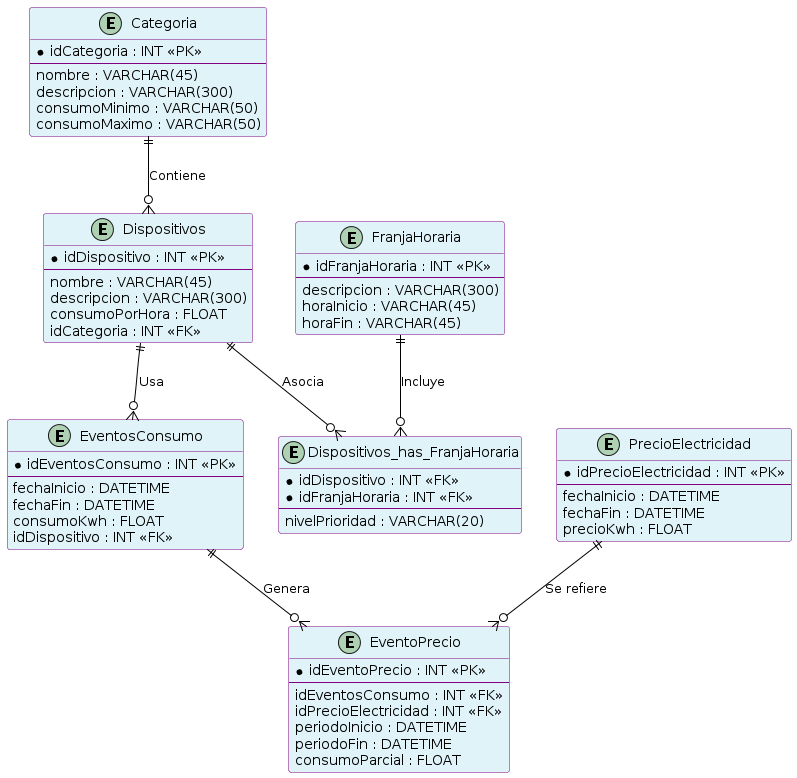

The diagram above was rendered by PlantUML. Its source (embedded in the PNG):
@startuml
skinparam class {
    BackgroundColor #E0F3F8
    ArrowColor Black
    BorderColor Purple
    FontSize 15
    ClassFontSize 15
    AttributeFontSize 14 
}

entity "Categoria" as categoria {
  * idCategoria : INT <<PK>>
  --
  nombre : VARCHAR(45)
  descripcion : VARCHAR(300)
  consumoMinimo : VARCHAR(50)
  consumoMaximo : VARCHAR(50)
}

entity "Dispositivos" as dispositivos {
  * idDispositivo : INT <<PK>>
  --
  nombre : VARCHAR(45)
  descripcion : VARCHAR(300)
  consumoPorHora : FLOAT
  idCategoria : INT <<FK>>
}

entity "EventosConsumo" as eventosConsumo {
  * idEventosConsumo : INT <<PK>>
  --
  fechaInicio : DATETIME
  fechaFin : DATETIME
  consumoKwh : FLOAT
  idDispositivo : INT <<FK>>
}

entity "PrecioElectricidad" as precioElectricidad {
  * idPrecioElectricidad : INT <<PK>>
  --
  fechaInicio : DATETIME
  fechaFin : DATETIME
  precioKwh : FLOAT
}

entity "EventoPrecio" as eventoPrecio {
  * idEventoPrecio : INT <<PK>>
  --
  idEventosConsumo : INT <<FK>>
  idPrecioElectricidad : INT <<FK>>
  periodoInicio : DATETIME
  periodoFin : DATETIME
  consumoParcial : FLOAT
}

entity "FranjaHoraria" as franjaHoraria {
  * idFranjaHoraria : INT <<PK>>
  --
  descripcion : VARCHAR(300)
  horaInicio : VARCHAR(45)
  horaFin : VARCHAR(45)
}

entity "Dispositivos_has_FranjaHoraria" as dispositivos_has_franjaHoraria {
  * idDispositivo : INT <<FK>>
  * idFranjaHoraria : INT <<FK>>
  --
  nivelPrioridad : VARCHAR(20)
}

categoria ||--o{ dispositivos : "Contiene"
dispositivos ||--o{ eventosConsumo : "Usa"
eventosConsumo ||--o{ eventoPrecio : "Genera"
precioElectricidad ||--o{ eventoPrecio : "Se refiere"
franjaHoraria ||--o{ dispositivos_has_franjaHoraria : "Incluye"
dispositivos ||--o{ dispositivos_has_franjaHoraria : "Asocia"
@enduml